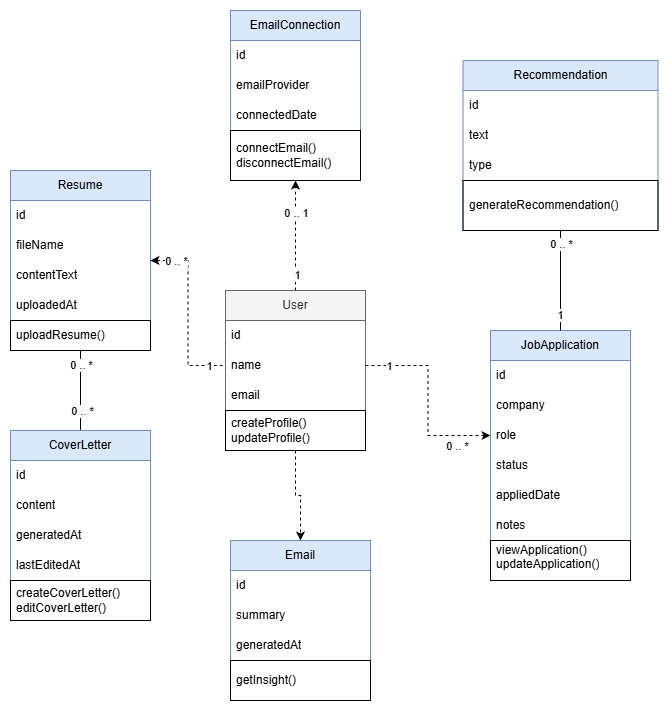

The diagram above was exported from draw.io. Its source (the exported page's mxGraphModel, read from the mxfile embedded in the PNG):
<mxGraphModel dx="1758" dy="1402" grid="1" gridSize="10" guides="1" tooltips="1" connect="1" arrows="1" fold="1" page="1" pageScale="1" pageWidth="850" pageHeight="1100" math="0" shadow="0">
  <root>
    <mxCell id="0" />
    <mxCell id="1" parent="0" />
    <mxCell id="ip3u0pl7qMSl1oNonYwU-8" edge="1" parent="1" source="ip3u0pl7qMSl1oNonYwU-1" style="edgeStyle=orthogonalEdgeStyle;rounded=0;orthogonalLoop=1;jettySize=auto;html=1;endArrow=classic;endFill=1;dashed=1;" target="ip3u0pl7qMSl1oNonYwU-10">
      <mxGeometry relative="1" as="geometry">
        <mxPoint x="220" y="340" as="targetPoint" />
      </mxGeometry>
    </mxCell>
    <mxCell id="ip3u0pl7qMSl1oNonYwU-14" connectable="0" parent="ip3u0pl7qMSl1oNonYwU-8" style="edgeLabel;html=1;align=center;verticalAlign=middle;resizable=0;points=[];" value="0 .. 1" vertex="1">
      <mxGeometry relative="1" x="0.8254" as="geometry">
        <mxPoint y="22" as="offset" />
      </mxGeometry>
    </mxCell>
    <mxCell id="PLCh7n3urgZTYjkHPe8S-3" connectable="0" parent="ip3u0pl7qMSl1oNonYwU-8" style="edgeLabel;html=1;align=center;verticalAlign=middle;resizable=0;points=[];" value="1" vertex="1">
      <mxGeometry relative="1" x="-0.7292" y="-1" as="geometry">
        <mxPoint as="offset" />
      </mxGeometry>
    </mxCell>
    <mxCell id="PLCh7n3urgZTYjkHPe8S-44" edge="1" parent="1" source="ip3u0pl7qMSl1oNonYwU-1" style="edgeStyle=orthogonalEdgeStyle;rounded=0;orthogonalLoop=1;jettySize=auto;html=1;dashed=1;" target="PLCh7n3urgZTYjkHPe8S-39" value="">
      <mxGeometry relative="1" as="geometry" />
    </mxCell>
    <mxCell id="ip3u0pl7qMSl1oNonYwU-1" parent="1" style="swimlane;fontStyle=0;childLayout=stackLayout;horizontal=1;startSize=30;horizontalStack=0;resizeParent=1;resizeParentMax=0;resizeLast=0;collapsible=1;marginBottom=0;whiteSpace=wrap;html=1;fillColor=#f5f5f5;strokeColor=#666666;fontColor=#333333;" value="User" vertex="1">
      <mxGeometry height="160" width="140" x="145" y="490" as="geometry" />
    </mxCell>
    <mxCell id="ip3u0pl7qMSl1oNonYwU-2" parent="ip3u0pl7qMSl1oNonYwU-1" style="text;strokeColor=none;fillColor=none;align=left;verticalAlign=middle;spacingLeft=4;spacingRight=4;overflow=hidden;points=[[0,0.5],[1,0.5]];portConstraint=eastwest;rotatable=0;whiteSpace=wrap;html=1;" value="id&lt;span style=&quot;white-space: pre;&quot;&gt;&#09;&lt;/span&gt;" vertex="1">
      <mxGeometry height="30" width="140" y="30" as="geometry" />
    </mxCell>
    <mxCell id="ip3u0pl7qMSl1oNonYwU-4" parent="ip3u0pl7qMSl1oNonYwU-1" style="text;strokeColor=none;fillColor=none;align=left;verticalAlign=middle;spacingLeft=4;spacingRight=4;overflow=hidden;points=[[0,0.5],[1,0.5]];portConstraint=eastwest;rotatable=0;whiteSpace=wrap;html=1;" value="name" vertex="1">
      <mxGeometry height="30" width="140" y="60" as="geometry" />
    </mxCell>
    <mxCell id="ip3u0pl7qMSl1oNonYwU-5" parent="ip3u0pl7qMSl1oNonYwU-1" style="text;strokeColor=none;fillColor=none;align=left;verticalAlign=middle;spacingLeft=4;spacingRight=4;overflow=hidden;points=[[0,0.5],[1,0.5]];portConstraint=eastwest;rotatable=0;whiteSpace=wrap;html=1;" value="email" vertex="1">
      <mxGeometry height="30" width="140" y="90" as="geometry" />
    </mxCell>
    <mxCell id="ip3u0pl7qMSl1oNonYwU-6" parent="ip3u0pl7qMSl1oNonYwU-1" style="text;strokeColor=default;fillColor=none;align=left;verticalAlign=middle;spacingLeft=4;spacingRight=4;overflow=hidden;points=[[0,0.5],[1,0.5]];portConstraint=eastwest;rotatable=0;whiteSpace=wrap;html=1;" value="createProfile()&lt;br&gt;updateProfile()" vertex="1">
      <mxGeometry height="40" width="140" y="120" as="geometry" />
    </mxCell>
    <mxCell id="ip3u0pl7qMSl1oNonYwU-10" parent="1" style="swimlane;fontStyle=0;childLayout=stackLayout;horizontal=1;startSize=30;horizontalStack=0;resizeParent=1;resizeParentMax=0;resizeLast=0;collapsible=1;marginBottom=0;whiteSpace=wrap;html=1;fillColor=#dae8fc;strokeColor=#6c8ebf;" value="EmailConnection" vertex="1">
      <mxGeometry height="170" width="130" x="150" y="210" as="geometry" />
    </mxCell>
    <mxCell id="ip3u0pl7qMSl1oNonYwU-11" parent="ip3u0pl7qMSl1oNonYwU-10" style="text;strokeColor=none;fillColor=none;align=left;verticalAlign=middle;spacingLeft=4;spacingRight=4;overflow=hidden;points=[[0,0.5],[1,0.5]];portConstraint=eastwest;rotatable=0;whiteSpace=wrap;html=1;" value="id" vertex="1">
      <mxGeometry height="30" width="130" y="30" as="geometry" />
    </mxCell>
    <mxCell id="ip3u0pl7qMSl1oNonYwU-12" parent="ip3u0pl7qMSl1oNonYwU-10" style="text;strokeColor=none;fillColor=none;align=left;verticalAlign=middle;spacingLeft=4;spacingRight=4;overflow=hidden;points=[[0,0.5],[1,0.5]];portConstraint=eastwest;rotatable=0;whiteSpace=wrap;html=1;" value="emailProvider" vertex="1">
      <mxGeometry height="30" width="130" y="60" as="geometry" />
    </mxCell>
    <mxCell id="ip3u0pl7qMSl1oNonYwU-13" parent="ip3u0pl7qMSl1oNonYwU-10" style="text;strokeColor=none;fillColor=none;align=left;verticalAlign=middle;spacingLeft=4;spacingRight=4;overflow=hidden;points=[[0,0.5],[1,0.5]];portConstraint=eastwest;rotatable=0;whiteSpace=wrap;html=1;" value="connectedDate" vertex="1">
      <mxGeometry height="30" width="130" y="90" as="geometry" />
    </mxCell>
    <mxCell id="ip3u0pl7qMSl1oNonYwU-15" parent="ip3u0pl7qMSl1oNonYwU-10" style="text;strokeColor=default;fillColor=none;align=left;verticalAlign=middle;spacingLeft=4;spacingRight=4;overflow=hidden;points=[[0,0.5],[1,0.5]];portConstraint=eastwest;rotatable=0;whiteSpace=wrap;html=1;" value="connectEmail()&lt;br&gt;disconnectEmail()" vertex="1">
      <mxGeometry height="50" width="130" y="120" as="geometry" />
    </mxCell>
    <mxCell id="ip3u0pl7qMSl1oNonYwU-19" edge="1" parent="1" source="ip3u0pl7qMSl1oNonYwU-4" style="edgeStyle=orthogonalEdgeStyle;rounded=0;orthogonalLoop=1;jettySize=auto;html=1;endArrow=classic;endFill=1;dashed=1;exitX=1;exitY=0.5;exitDx=0;exitDy=0;entryX=0;entryY=0.5;entryDx=0;entryDy=0;" target="ip3u0pl7qMSl1oNonYwU-24">
      <mxGeometry relative="1" as="geometry">
        <mxPoint x="310" y="635" as="sourcePoint" />
        <mxPoint x="390" y="550" as="targetPoint" />
      </mxGeometry>
    </mxCell>
    <mxCell id="ip3u0pl7qMSl1oNonYwU-20" connectable="0" parent="ip3u0pl7qMSl1oNonYwU-19" style="edgeLabel;html=1;align=center;verticalAlign=middle;resizable=0;points=[];" value="0 .. *" vertex="1">
      <mxGeometry relative="1" x="0.8254" as="geometry">
        <mxPoint x="-16" y="10" as="offset" />
      </mxGeometry>
    </mxCell>
    <mxCell id="PLCh7n3urgZTYjkHPe8S-2" connectable="0" parent="ip3u0pl7qMSl1oNonYwU-19" style="edgeLabel;html=1;align=center;verticalAlign=middle;resizable=0;points=[];" value="1" vertex="1">
      <mxGeometry relative="1" x="-0.6732" y="1" as="geometry">
        <mxPoint x="-8" y="1" as="offset" />
      </mxGeometry>
    </mxCell>
    <mxCell id="ip3u0pl7qMSl1oNonYwU-21" parent="1" style="swimlane;fontStyle=0;childLayout=stackLayout;horizontal=1;startSize=30;horizontalStack=0;resizeParent=1;resizeParentMax=0;resizeLast=0;collapsible=1;marginBottom=0;whiteSpace=wrap;html=1;fillColor=#dae8fc;strokeColor=#6c8ebf;" value="JobApplication" vertex="1">
      <mxGeometry height="250" width="140" x="410" y="530" as="geometry" />
    </mxCell>
    <mxCell id="ip3u0pl7qMSl1oNonYwU-22" parent="ip3u0pl7qMSl1oNonYwU-21" style="text;strokeColor=none;fillColor=none;align=left;verticalAlign=middle;spacingLeft=4;spacingRight=4;overflow=hidden;points=[[0,0.5],[1,0.5]];portConstraint=eastwest;rotatable=0;whiteSpace=wrap;html=1;" value="id" vertex="1">
      <mxGeometry height="30" width="140" y="30" as="geometry" />
    </mxCell>
    <mxCell id="ip3u0pl7qMSl1oNonYwU-23" parent="ip3u0pl7qMSl1oNonYwU-21" style="text;strokeColor=none;fillColor=none;align=left;verticalAlign=middle;spacingLeft=4;spacingRight=4;overflow=hidden;points=[[0,0.5],[1,0.5]];portConstraint=eastwest;rotatable=0;whiteSpace=wrap;html=1;" value="company" vertex="1">
      <mxGeometry height="30" width="140" y="60" as="geometry" />
    </mxCell>
    <mxCell id="ip3u0pl7qMSl1oNonYwU-24" parent="ip3u0pl7qMSl1oNonYwU-21" style="text;strokeColor=none;fillColor=none;align=left;verticalAlign=middle;spacingLeft=4;spacingRight=4;overflow=hidden;points=[[0,0.5],[1,0.5]];portConstraint=eastwest;rotatable=0;whiteSpace=wrap;html=1;" value="role" vertex="1">
      <mxGeometry height="30" width="140" y="90" as="geometry" />
    </mxCell>
    <mxCell id="ip3u0pl7qMSl1oNonYwU-25" parent="ip3u0pl7qMSl1oNonYwU-21" style="text;strokeColor=none;fillColor=none;align=left;verticalAlign=middle;spacingLeft=4;spacingRight=4;overflow=hidden;points=[[0,0.5],[1,0.5]];portConstraint=eastwest;rotatable=0;whiteSpace=wrap;html=1;" value="status" vertex="1">
      <mxGeometry height="30" width="140" y="120" as="geometry" />
    </mxCell>
    <mxCell id="ip3u0pl7qMSl1oNonYwU-26" parent="ip3u0pl7qMSl1oNonYwU-21" style="text;strokeColor=none;fillColor=none;align=left;verticalAlign=middle;spacingLeft=4;spacingRight=4;overflow=hidden;points=[[0,0.5],[1,0.5]];portConstraint=eastwest;rotatable=0;whiteSpace=wrap;html=1;" value="appliedDate" vertex="1">
      <mxGeometry height="30" width="140" y="150" as="geometry" />
    </mxCell>
    <mxCell id="ip3u0pl7qMSl1oNonYwU-27" parent="ip3u0pl7qMSl1oNonYwU-21" style="text;strokeColor=none;fillColor=none;align=left;verticalAlign=middle;spacingLeft=4;spacingRight=4;overflow=hidden;points=[[0,0.5],[1,0.5]];portConstraint=eastwest;rotatable=0;whiteSpace=wrap;html=1;" value="notes" vertex="1">
      <mxGeometry height="30" width="140" y="180" as="geometry" />
    </mxCell>
    <mxCell id="ip3u0pl7qMSl1oNonYwU-28" parent="ip3u0pl7qMSl1oNonYwU-21" style="text;strokeColor=default;fillColor=none;align=left;verticalAlign=middle;spacingLeft=4;spacingRight=4;overflow=hidden;points=[[0,0.5],[1,0.5]];portConstraint=eastwest;rotatable=0;whiteSpace=wrap;html=1;" value="viewApplication()&lt;div&gt;updateApplication()&lt;br&gt;&lt;br&gt;&lt;/div&gt;" vertex="1">
      <mxGeometry height="40" width="140" y="210" as="geometry" />
    </mxCell>
    <mxCell id="PLCh7n3urgZTYjkHPe8S-4" parent="1" style="swimlane;fontStyle=0;childLayout=stackLayout;horizontal=1;startSize=30;horizontalStack=0;resizeParent=1;resizeParentMax=0;resizeLast=0;collapsible=1;marginBottom=0;whiteSpace=wrap;html=1;fillColor=#dae8fc;strokeColor=#6c8ebf;" value="Recommendation" vertex="1">
      <mxGeometry height="170" width="195" x="382.5" y="260" as="geometry" />
    </mxCell>
    <mxCell id="PLCh7n3urgZTYjkHPe8S-5" parent="PLCh7n3urgZTYjkHPe8S-4" style="text;strokeColor=none;fillColor=none;align=left;verticalAlign=middle;spacingLeft=4;spacingRight=4;overflow=hidden;points=[[0,0.5],[1,0.5]];portConstraint=eastwest;rotatable=0;whiteSpace=wrap;html=1;" value="id" vertex="1">
      <mxGeometry height="30" width="195" y="30" as="geometry" />
    </mxCell>
    <mxCell id="PLCh7n3urgZTYjkHPe8S-6" parent="PLCh7n3urgZTYjkHPe8S-4" style="text;strokeColor=none;fillColor=none;align=left;verticalAlign=middle;spacingLeft=4;spacingRight=4;overflow=hidden;points=[[0,0.5],[1,0.5]];portConstraint=eastwest;rotatable=0;whiteSpace=wrap;html=1;" value="text" vertex="1">
      <mxGeometry height="30" width="195" y="60" as="geometry" />
    </mxCell>
    <mxCell id="PLCh7n3urgZTYjkHPe8S-7" parent="PLCh7n3urgZTYjkHPe8S-4" style="text;strokeColor=none;fillColor=none;align=left;verticalAlign=middle;spacingLeft=4;spacingRight=4;overflow=hidden;points=[[0,0.5],[1,0.5]];portConstraint=eastwest;rotatable=0;whiteSpace=wrap;html=1;" value="type" vertex="1">
      <mxGeometry height="30" width="195" y="90" as="geometry" />
    </mxCell>
    <mxCell id="PLCh7n3urgZTYjkHPe8S-8" parent="PLCh7n3urgZTYjkHPe8S-4" style="text;strokeColor=default;fillColor=none;align=left;verticalAlign=middle;spacingLeft=4;spacingRight=4;overflow=hidden;points=[[0,0.5],[1,0.5]];portConstraint=eastwest;rotatable=0;whiteSpace=wrap;html=1;" value="generateRecommendation()" vertex="1">
      <mxGeometry height="50" width="195" y="120" as="geometry" />
    </mxCell>
    <mxCell id="PLCh7n3urgZTYjkHPe8S-9" edge="1" parent="1" source="ip3u0pl7qMSl1oNonYwU-21" style="edgeStyle=orthogonalEdgeStyle;rounded=0;orthogonalLoop=1;jettySize=auto;html=1;entryX=0.5;entryY=1;entryDx=0;entryDy=0;entryPerimeter=0;endArrow=none;endFill=0;" target="PLCh7n3urgZTYjkHPe8S-8">
      <mxGeometry relative="1" as="geometry" />
    </mxCell>
    <mxCell id="PLCh7n3urgZTYjkHPe8S-10" connectable="0" parent="PLCh7n3urgZTYjkHPe8S-9" style="edgeLabel;html=1;align=center;verticalAlign=middle;resizable=0;points=[];" value="1" vertex="1">
      <mxGeometry relative="1" x="-0.704" y="1" as="geometry">
        <mxPoint as="offset" />
      </mxGeometry>
    </mxCell>
    <mxCell id="PLCh7n3urgZTYjkHPe8S-11" connectable="0" parent="PLCh7n3urgZTYjkHPe8S-9" style="edgeLabel;html=1;align=center;verticalAlign=middle;resizable=0;points=[];" value="0 .. *" vertex="1">
      <mxGeometry relative="1" x="0.739" as="geometry">
        <mxPoint as="offset" />
      </mxGeometry>
    </mxCell>
    <mxCell id="PLCh7n3urgZTYjkHPe8S-23" edge="1" parent="1" source="PLCh7n3urgZTYjkHPe8S-12" style="edgeStyle=orthogonalEdgeStyle;rounded=0;orthogonalLoop=1;jettySize=auto;html=1;entryX=0;entryY=0.5;entryDx=0;entryDy=0;endArrow=none;endFill=0;startArrow=classic;startFill=1;dashed=1;" target="ip3u0pl7qMSl1oNonYwU-4">
      <mxGeometry relative="1" as="geometry" />
    </mxCell>
    <mxCell id="PLCh7n3urgZTYjkHPe8S-26" connectable="0" parent="PLCh7n3urgZTYjkHPe8S-23" style="edgeLabel;html=1;align=center;verticalAlign=middle;resizable=0;points=[];" value="0 .. *" vertex="1">
      <mxGeometry relative="1" x="-0.7848" as="geometry">
        <mxPoint x="7" as="offset" />
      </mxGeometry>
    </mxCell>
    <mxCell id="PLCh7n3urgZTYjkHPe8S-27" connectable="0" parent="PLCh7n3urgZTYjkHPe8S-23" style="edgeLabel;html=1;align=center;verticalAlign=middle;resizable=0;points=[];" value="1" vertex="1">
      <mxGeometry relative="1" x="0.8212" as="geometry">
        <mxPoint as="offset" />
      </mxGeometry>
    </mxCell>
    <mxCell id="PLCh7n3urgZTYjkHPe8S-34" edge="1" parent="1" source="PLCh7n3urgZTYjkHPe8S-12" style="edgeStyle=orthogonalEdgeStyle;rounded=0;orthogonalLoop=1;jettySize=auto;html=1;endArrow=none;endFill=0;" target="PLCh7n3urgZTYjkHPe8S-28">
      <mxGeometry relative="1" as="geometry" />
    </mxCell>
    <mxCell id="PLCh7n3urgZTYjkHPe8S-37" connectable="0" parent="PLCh7n3urgZTYjkHPe8S-34" style="edgeLabel;html=1;align=center;verticalAlign=middle;resizable=0;points=[];" value="0 .. *" vertex="1">
      <mxGeometry relative="1" x="-0.6571" as="geometry">
        <mxPoint as="offset" />
      </mxGeometry>
    </mxCell>
    <mxCell id="PLCh7n3urgZTYjkHPe8S-38" connectable="0" parent="PLCh7n3urgZTYjkHPe8S-34" style="edgeLabel;html=1;align=center;verticalAlign=middle;resizable=0;points=[];" value="0 .. *" vertex="1">
      <mxGeometry relative="1" x="0.5095" y="1" as="geometry">
        <mxPoint as="offset" />
      </mxGeometry>
    </mxCell>
    <mxCell id="PLCh7n3urgZTYjkHPe8S-12" parent="1" style="swimlane;fontStyle=0;childLayout=stackLayout;horizontal=1;startSize=30;horizontalStack=0;resizeParent=1;resizeParentMax=0;resizeLast=0;collapsible=1;marginBottom=0;whiteSpace=wrap;html=1;fillColor=#dae8fc;strokeColor=#6c8ebf;" value="Resume" vertex="1">
      <mxGeometry height="180" width="140" x="-70" y="370" as="geometry" />
    </mxCell>
    <mxCell id="PLCh7n3urgZTYjkHPe8S-13" parent="PLCh7n3urgZTYjkHPe8S-12" style="text;strokeColor=none;fillColor=none;align=left;verticalAlign=middle;spacingLeft=4;spacingRight=4;overflow=hidden;points=[[0,0.5],[1,0.5]];portConstraint=eastwest;rotatable=0;whiteSpace=wrap;html=1;" value="id" vertex="1">
      <mxGeometry height="30" width="140" y="30" as="geometry" />
    </mxCell>
    <mxCell id="PLCh7n3urgZTYjkHPe8S-14" parent="PLCh7n3urgZTYjkHPe8S-12" style="text;strokeColor=none;fillColor=none;align=left;verticalAlign=middle;spacingLeft=4;spacingRight=4;overflow=hidden;points=[[0,0.5],[1,0.5]];portConstraint=eastwest;rotatable=0;whiteSpace=wrap;html=1;" value="fileName" vertex="1">
      <mxGeometry height="30" width="140" y="60" as="geometry" />
    </mxCell>
    <mxCell id="PLCh7n3urgZTYjkHPe8S-15" parent="PLCh7n3urgZTYjkHPe8S-12" style="text;strokeColor=none;fillColor=none;align=left;verticalAlign=middle;spacingLeft=4;spacingRight=4;overflow=hidden;points=[[0,0.5],[1,0.5]];portConstraint=eastwest;rotatable=0;whiteSpace=wrap;html=1;" value="contentText" vertex="1">
      <mxGeometry height="30" width="140" y="90" as="geometry" />
    </mxCell>
    <mxCell id="PLCh7n3urgZTYjkHPe8S-16" parent="PLCh7n3urgZTYjkHPe8S-12" style="text;strokeColor=none;fillColor=none;align=left;verticalAlign=middle;spacingLeft=4;spacingRight=4;overflow=hidden;points=[[0,0.5],[1,0.5]];portConstraint=eastwest;rotatable=0;whiteSpace=wrap;html=1;" value="uploadedAt" vertex="1">
      <mxGeometry height="30" width="140" y="120" as="geometry" />
    </mxCell>
    <mxCell id="PLCh7n3urgZTYjkHPe8S-22" parent="PLCh7n3urgZTYjkHPe8S-12" style="text;strokeColor=default;fillColor=none;align=left;verticalAlign=middle;spacingLeft=4;spacingRight=4;overflow=hidden;points=[[0,0.5],[1,0.5]];portConstraint=eastwest;rotatable=0;whiteSpace=wrap;html=1;" value="uploadResume()" vertex="1">
      <mxGeometry height="30" width="140" y="150" as="geometry" />
    </mxCell>
    <mxCell id="PLCh7n3urgZTYjkHPe8S-28" parent="1" style="swimlane;fontStyle=0;childLayout=stackLayout;horizontal=1;startSize=30;horizontalStack=0;resizeParent=1;resizeParentMax=0;resizeLast=0;collapsible=1;marginBottom=0;whiteSpace=wrap;html=1;fillColor=#dae8fc;strokeColor=#6c8ebf;" value="CoverLetter" vertex="1">
      <mxGeometry height="190" width="140" x="-70" y="630" as="geometry" />
    </mxCell>
    <mxCell id="PLCh7n3urgZTYjkHPe8S-29" parent="PLCh7n3urgZTYjkHPe8S-28" style="text;strokeColor=none;fillColor=none;align=left;verticalAlign=middle;spacingLeft=4;spacingRight=4;overflow=hidden;points=[[0,0.5],[1,0.5]];portConstraint=eastwest;rotatable=0;whiteSpace=wrap;html=1;" value="id" vertex="1">
      <mxGeometry height="30" width="140" y="30" as="geometry" />
    </mxCell>
    <mxCell id="PLCh7n3urgZTYjkHPe8S-30" parent="PLCh7n3urgZTYjkHPe8S-28" style="text;strokeColor=none;fillColor=none;align=left;verticalAlign=middle;spacingLeft=4;spacingRight=4;overflow=hidden;points=[[0,0.5],[1,0.5]];portConstraint=eastwest;rotatable=0;whiteSpace=wrap;html=1;" value="content" vertex="1">
      <mxGeometry height="30" width="140" y="60" as="geometry" />
    </mxCell>
    <mxCell id="PLCh7n3urgZTYjkHPe8S-31" parent="PLCh7n3urgZTYjkHPe8S-28" style="text;strokeColor=none;fillColor=none;align=left;verticalAlign=middle;spacingLeft=4;spacingRight=4;overflow=hidden;points=[[0,0.5],[1,0.5]];portConstraint=eastwest;rotatable=0;whiteSpace=wrap;html=1;" value="generatedAt" vertex="1">
      <mxGeometry height="30" width="140" y="90" as="geometry" />
    </mxCell>
    <mxCell id="PLCh7n3urgZTYjkHPe8S-32" parent="PLCh7n3urgZTYjkHPe8S-28" style="text;strokeColor=none;fillColor=none;align=left;verticalAlign=middle;spacingLeft=4;spacingRight=4;overflow=hidden;points=[[0,0.5],[1,0.5]];portConstraint=eastwest;rotatable=0;whiteSpace=wrap;html=1;" value="lastEditedAt" vertex="1">
      <mxGeometry height="30" width="140" y="120" as="geometry" />
    </mxCell>
    <mxCell id="PLCh7n3urgZTYjkHPe8S-35" parent="PLCh7n3urgZTYjkHPe8S-28" style="text;strokeColor=default;fillColor=none;align=left;verticalAlign=middle;spacingLeft=4;spacingRight=4;overflow=hidden;points=[[0,0.5],[1,0.5]];portConstraint=eastwest;rotatable=0;whiteSpace=wrap;html=1;" value="createCoverLetter()&lt;br&gt;editCoverLetter()" vertex="1">
      <mxGeometry height="40" width="140" y="150" as="geometry" />
    </mxCell>
    <mxCell id="PLCh7n3urgZTYjkHPe8S-39" parent="1" style="swimlane;fontStyle=0;childLayout=stackLayout;horizontal=1;startSize=30;horizontalStack=0;resizeParent=1;resizeParentMax=0;resizeLast=0;collapsible=1;marginBottom=0;whiteSpace=wrap;html=1;fillColor=#dae8fc;strokeColor=#6c8ebf;" value="Email" vertex="1">
      <mxGeometry height="160" width="140" x="150" y="740" as="geometry" />
    </mxCell>
    <mxCell id="PLCh7n3urgZTYjkHPe8S-40" parent="PLCh7n3urgZTYjkHPe8S-39" style="text;strokeColor=none;fillColor=none;align=left;verticalAlign=middle;spacingLeft=4;spacingRight=4;overflow=hidden;points=[[0,0.5],[1,0.5]];portConstraint=eastwest;rotatable=0;whiteSpace=wrap;html=1;" value="id&lt;span style=&quot;white-space: pre;&quot;&gt;&#09;&lt;/span&gt;" vertex="1">
      <mxGeometry height="30" width="140" y="30" as="geometry" />
    </mxCell>
    <mxCell id="PLCh7n3urgZTYjkHPe8S-41" parent="PLCh7n3urgZTYjkHPe8S-39" style="text;strokeColor=none;fillColor=none;align=left;verticalAlign=middle;spacingLeft=4;spacingRight=4;overflow=hidden;points=[[0,0.5],[1,0.5]];portConstraint=eastwest;rotatable=0;whiteSpace=wrap;html=1;" value="summary" vertex="1">
      <mxGeometry height="30" width="140" y="60" as="geometry" />
    </mxCell>
    <mxCell id="PLCh7n3urgZTYjkHPe8S-42" parent="PLCh7n3urgZTYjkHPe8S-39" style="text;strokeColor=none;fillColor=none;align=left;verticalAlign=middle;spacingLeft=4;spacingRight=4;overflow=hidden;points=[[0,0.5],[1,0.5]];portConstraint=eastwest;rotatable=0;whiteSpace=wrap;html=1;" value="generatedAt" vertex="1">
      <mxGeometry height="30" width="140" y="90" as="geometry" />
    </mxCell>
    <mxCell id="PLCh7n3urgZTYjkHPe8S-43" parent="PLCh7n3urgZTYjkHPe8S-39" style="text;strokeColor=default;fillColor=none;align=left;verticalAlign=middle;spacingLeft=4;spacingRight=4;overflow=hidden;points=[[0,0.5],[1,0.5]];portConstraint=eastwest;rotatable=0;whiteSpace=wrap;html=1;" value="getInsight()" vertex="1">
      <mxGeometry height="40" width="140" y="120" as="geometry" />
    </mxCell>
  </root>
</mxGraphModel>